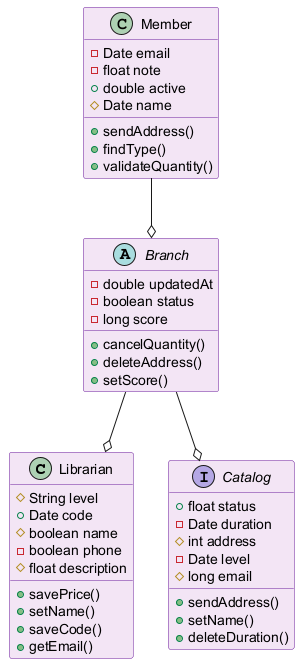

The diagram above was rendered by PlantUML. Its source (embedded in the PNG):
@startuml
skinparam backgroundColor #FFFFFF
skinparam classBackgroundColor #F3E5F5
skinparam classBorderColor #6A1B9A
class Librarian {
  #String level
  +Date code
  #boolean name
  -boolean phone
  #float description
  +savePrice()
  +setName()
  +saveCode()
  +getEmail()
}
class Member {
  -Date email
  -float note
  +double active
  #Date name
  +sendAddress()
  +findType()
  +validateQuantity()
}
interface Catalog {
  +float status
  -Date duration
  #int address
  -Date level
  #long email
  +sendAddress()
  +setName()
  +deleteDuration()
}
abstract class Branch {
  -double updatedAt
  -boolean status
  -long score
  +cancelQuantity()
  +deleteAddress()
  +setScore()
}
Branch --o Catalog
Branch --o Librarian
Member --o Branch
@enduml